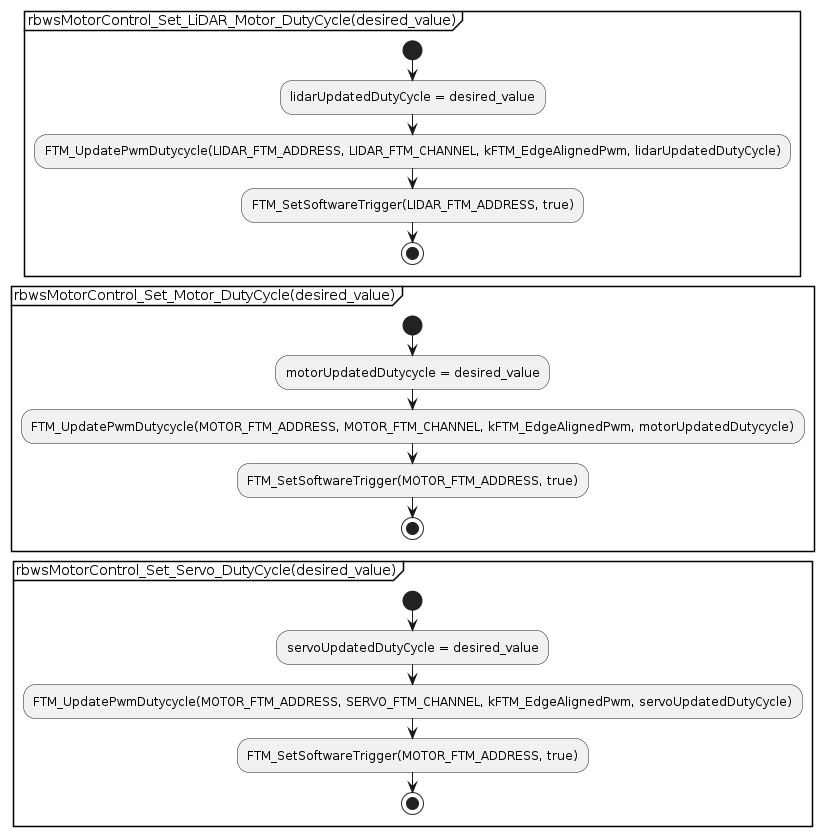

The diagram above was rendered by PlantUML. Its source (embedded in the PNG):
@startuml
partition "rbwsMotorControl_Set_LiDAR_Motor_DutyCycle(desired_value)" {
  start
  :lidarUpdatedDutyCycle = desired_value;
  :FTM_UpdatePwmDutycycle(LIDAR_FTM_ADDRESS, LIDAR_FTM_CHANNEL, kFTM_EdgeAlignedPwm, lidarUpdatedDutyCycle);
  :FTM_SetSoftwareTrigger(LIDAR_FTM_ADDRESS, true);
  stop
}

partition "rbwsMotorControl_Set_Motor_DutyCycle(desired_value)" {
  start
  :motorUpdatedDutycycle = desired_value;
  :FTM_UpdatePwmDutycycle(MOTOR_FTM_ADDRESS, MOTOR_FTM_CHANNEL, kFTM_EdgeAlignedPwm, motorUpdatedDutycycle);
  :FTM_SetSoftwareTrigger(MOTOR_FTM_ADDRESS, true);
  stop
}

partition "rbwsMotorControl_Set_Servo_DutyCycle(desired_value)" {
  start
  :servoUpdatedDutyCycle = desired_value;
  :FTM_UpdatePwmDutycycle(MOTOR_FTM_ADDRESS, SERVO_FTM_CHANNEL, kFTM_EdgeAlignedPwm, servoUpdatedDutyCycle);
  :FTM_SetSoftwareTrigger(MOTOR_FTM_ADDRESS, true);
  stop
}
@enduml